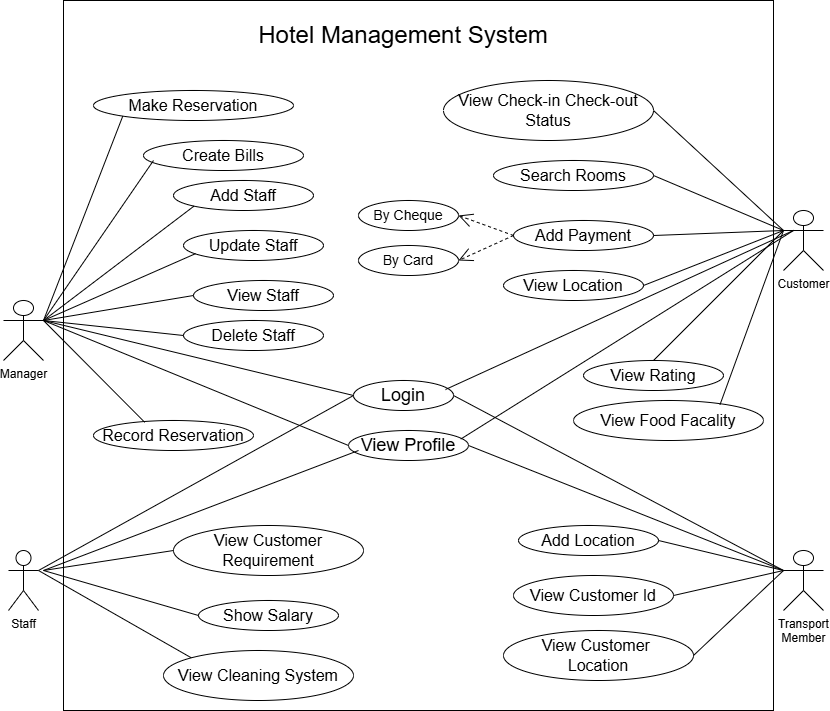

The diagram above was exported from draw.io. Its source (the exported page's mxGraphModel, read from the mxfile embedded in the PNG):
<mxGraphModel dx="1050" dy="557" grid="1" gridSize="10" guides="1" tooltips="1" connect="1" arrows="1" fold="1" page="1" pageScale="1" pageWidth="850" pageHeight="1100" math="0" shadow="0">
  <root>
    <mxCell id="0" />
    <mxCell id="1" parent="0" />
    <mxCell id="w9xjatfCxmJkyyz2_3n1-1" value="" style="whiteSpace=wrap;html=1;aspect=fixed;" parent="1" vertex="1">
      <mxGeometry x="80" width="710" height="710" as="geometry" />
    </mxCell>
    <mxCell id="w9xjatfCxmJkyyz2_3n1-2" value="Manager" style="shape=umlActor;verticalLabelPosition=bottom;verticalAlign=top;html=1;outlineConnect=0;" parent="1" vertex="1">
      <mxGeometry x="20" y="300" width="40" height="60" as="geometry" />
    </mxCell>
    <mxCell id="w9xjatfCxmJkyyz2_3n1-10" value="Staff" style="shape=umlActor;verticalLabelPosition=bottom;verticalAlign=top;html=1;outlineConnect=0;" parent="1" vertex="1">
      <mxGeometry x="25" y="550" width="30" height="60" as="geometry" />
    </mxCell>
    <mxCell id="w9xjatfCxmJkyyz2_3n1-11" value="&lt;font style=&quot;font-size: 18px;&quot;&gt;Login&lt;/font&gt;" style="ellipse;whiteSpace=wrap;html=1;" parent="1" vertex="1">
      <mxGeometry x="370" y="380" width="100" height="30" as="geometry" />
    </mxCell>
    <mxCell id="w9xjatfCxmJkyyz2_3n1-13" value="&lt;font style=&quot;font-size: 18px;&quot;&gt;View Profile&lt;/font&gt;" style="ellipse;whiteSpace=wrap;html=1;" parent="1" vertex="1">
      <mxGeometry x="365" y="430" width="120" height="30" as="geometry" />
    </mxCell>
    <mxCell id="w9xjatfCxmJkyyz2_3n1-16" value="" style="endArrow=none;html=1;rounded=0;entryX=0;entryY=0.5;entryDx=0;entryDy=0;" parent="1" target="w9xjatfCxmJkyyz2_3n1-11" edge="1">
      <mxGeometry width="50" height="50" relative="1" as="geometry">
        <mxPoint x="55" y="570" as="sourcePoint" />
        <mxPoint x="105" y="520" as="targetPoint" />
      </mxGeometry>
    </mxCell>
    <mxCell id="w9xjatfCxmJkyyz2_3n1-17" value="" style="endArrow=none;html=1;rounded=0;entryX=0;entryY=0.5;entryDx=0;entryDy=0;" parent="1" edge="1">
      <mxGeometry width="50" height="50" relative="1" as="geometry">
        <mxPoint x="60" y="570" as="sourcePoint" />
        <mxPoint x="375" y="450" as="targetPoint" />
      </mxGeometry>
    </mxCell>
    <mxCell id="w9xjatfCxmJkyyz2_3n1-18" value="" style="endArrow=none;html=1;rounded=0;entryX=0;entryY=0.5;entryDx=0;entryDy=0;exitX=0;exitY=0.5;exitDx=0;exitDy=0;" parent="1" source="w9xjatfCxmJkyyz2_3n1-13" target="w9xjatfCxmJkyyz2_3n1-11" edge="1">
      <mxGeometry width="50" height="50" relative="1" as="geometry">
        <mxPoint x="380" y="460" as="sourcePoint" />
        <mxPoint x="430" y="410" as="targetPoint" />
        <Array as="points">
          <mxPoint x="60" y="320" />
        </Array>
      </mxGeometry>
    </mxCell>
    <mxCell id="w9xjatfCxmJkyyz2_3n1-19" value="&lt;font size=&quot;3&quot;&gt;Make Reservation&lt;/font&gt;" style="ellipse;whiteSpace=wrap;html=1;" parent="1" vertex="1">
      <mxGeometry x="110" y="90" width="200" height="30" as="geometry" />
    </mxCell>
    <mxCell id="w9xjatfCxmJkyyz2_3n1-20" value="&lt;font size=&quot;3&quot;&gt;Create Bills&lt;/font&gt;" style="ellipse;whiteSpace=wrap;html=1;" parent="1" vertex="1">
      <mxGeometry x="160" y="140" width="160" height="30" as="geometry" />
    </mxCell>
    <mxCell id="w9xjatfCxmJkyyz2_3n1-21" value="&lt;font size=&quot;3&quot;&gt;Add Staff&lt;/font&gt;" style="ellipse;whiteSpace=wrap;html=1;" parent="1" vertex="1">
      <mxGeometry x="190" y="180" width="140" height="30" as="geometry" />
    </mxCell>
    <mxCell id="w9xjatfCxmJkyyz2_3n1-22" value="&lt;font size=&quot;3&quot;&gt;Update Staff&lt;/font&gt;&lt;span style=&quot;color: rgba(0, 0, 0, 0); font-family: monospace; font-size: 0px; text-align: start; text-wrap-mode: nowrap;&quot;&gt;%3CmxGraphModel%3E%3Croot%3E%3CmxCell%20id%3D%220%22%2F%3E%3CmxCell%20id%3D%221%22%20parent%3D%220%22%2F%3E%3CmxCell%20id%3D%222%22%20value%3D%22%26lt%3Bfont%20size%3D%26quot%3B3%26quot%3B%26gt%3BAdd%20Staff%26lt%3B%2Ffont%26gt%3B%22%20style%3D%22ellipse%3BwhiteSpace%3Dwrap%3Bhtml%3D1%3B%22%20vertex%3D%221%22%20parent%3D%221%22%3E%3CmxGeometry%20x%3D%22200%22%20y%3D%22180%22%20width%3D%22140%22%20height%3D%2230%22%20as%3D%22geometry%22%2F%3E%3C%2FmxCell%3E%3C%2Froot%3E%3C%2FmxGraphModel%3E&lt;/span&gt;" style="ellipse;whiteSpace=wrap;html=1;" parent="1" vertex="1">
      <mxGeometry x="200" y="230" width="140" height="30" as="geometry" />
    </mxCell>
    <mxCell id="w9xjatfCxmJkyyz2_3n1-23" value="&lt;font size=&quot;3&quot;&gt;View Staff&lt;/font&gt;" style="ellipse;whiteSpace=wrap;html=1;" parent="1" vertex="1">
      <mxGeometry x="210" y="280" width="140" height="30" as="geometry" />
    </mxCell>
    <mxCell id="w9xjatfCxmJkyyz2_3n1-24" value="&lt;font size=&quot;3&quot;&gt;Delete Staff&lt;/font&gt;" style="ellipse;whiteSpace=wrap;html=1;" parent="1" vertex="1">
      <mxGeometry x="200" y="320" width="140" height="30" as="geometry" />
    </mxCell>
    <mxCell id="w9xjatfCxmJkyyz2_3n1-25" value="&lt;font size=&quot;3&quot;&gt;Record Reservation&lt;/font&gt;" style="ellipse;whiteSpace=wrap;html=1;" parent="1" vertex="1">
      <mxGeometry x="110" y="420" width="160" height="30" as="geometry" />
    </mxCell>
    <mxCell id="w9xjatfCxmJkyyz2_3n1-26" value="&lt;font size=&quot;3&quot;&gt;View Customer Requirement&lt;/font&gt;" style="ellipse;whiteSpace=wrap;html=1;" parent="1" vertex="1">
      <mxGeometry x="190" y="525" width="190" height="50" as="geometry" />
    </mxCell>
    <mxCell id="w9xjatfCxmJkyyz2_3n1-27" value="&lt;font size=&quot;3&quot;&gt;Show Salary&lt;/font&gt;" style="ellipse;whiteSpace=wrap;html=1;" parent="1" vertex="1">
      <mxGeometry x="215" y="600" width="140" height="30" as="geometry" />
    </mxCell>
    <mxCell id="w9xjatfCxmJkyyz2_3n1-28" value="&lt;font size=&quot;3&quot;&gt;View Cleaning System&lt;/font&gt;" style="ellipse;whiteSpace=wrap;html=1;" parent="1" vertex="1">
      <mxGeometry x="180" y="650" width="190" height="50" as="geometry" />
    </mxCell>
    <mxCell id="w9xjatfCxmJkyyz2_3n1-29" value="&lt;font size=&quot;3&quot;&gt;View Check-in Check-out Status&lt;/font&gt;" style="ellipse;whiteSpace=wrap;html=1;" parent="1" vertex="1">
      <mxGeometry x="460" y="80" width="210" height="60" as="geometry" />
    </mxCell>
    <mxCell id="w9xjatfCxmJkyyz2_3n1-30" value="&lt;font size=&quot;3&quot;&gt;Search Rooms&lt;/font&gt;" style="ellipse;whiteSpace=wrap;html=1;" parent="1" vertex="1">
      <mxGeometry x="510" y="160" width="160" height="30" as="geometry" />
    </mxCell>
    <mxCell id="w9xjatfCxmJkyyz2_3n1-31" value="&lt;font size=&quot;3&quot;&gt;Add Payment&lt;/font&gt;" style="ellipse;whiteSpace=wrap;html=1;" parent="1" vertex="1">
      <mxGeometry x="530" y="220" width="140" height="30" as="geometry" />
    </mxCell>
    <mxCell id="w9xjatfCxmJkyyz2_3n1-32" value="&lt;font size=&quot;3&quot;&gt;View Food Facality&lt;/font&gt;" style="ellipse;whiteSpace=wrap;html=1;" parent="1" vertex="1">
      <mxGeometry x="590" y="400" width="190" height="40" as="geometry" />
    </mxCell>
    <mxCell id="w9xjatfCxmJkyyz2_3n1-33" value="&lt;font size=&quot;3&quot;&gt;View Location&lt;/font&gt;" style="ellipse;whiteSpace=wrap;html=1;" parent="1" vertex="1">
      <mxGeometry x="520" y="270" width="140" height="30" as="geometry" />
    </mxCell>
    <mxCell id="w9xjatfCxmJkyyz2_3n1-34" value="&lt;font size=&quot;3&quot;&gt;View Rating&lt;/font&gt;" style="ellipse;whiteSpace=wrap;html=1;" parent="1" vertex="1">
      <mxGeometry x="600" y="360" width="140" height="30" as="geometry" />
    </mxCell>
    <mxCell id="w9xjatfCxmJkyyz2_3n1-35" value="&lt;font size=&quot;3&quot;&gt;Add Location&lt;/font&gt;" style="ellipse;whiteSpace=wrap;html=1;" parent="1" vertex="1">
      <mxGeometry x="535" y="525" width="140" height="30" as="geometry" />
    </mxCell>
    <mxCell id="w9xjatfCxmJkyyz2_3n1-36" value="&lt;font size=&quot;3&quot;&gt;View Customer Id&lt;/font&gt;" style="ellipse;whiteSpace=wrap;html=1;" parent="1" vertex="1">
      <mxGeometry x="530" y="575" width="160" height="40" as="geometry" />
    </mxCell>
    <mxCell id="w9xjatfCxmJkyyz2_3n1-37" value="&lt;font size=&quot;3&quot;&gt;View Customer&amp;nbsp;&lt;/font&gt;&lt;div&gt;&lt;font size=&quot;3&quot;&gt;Location&lt;/font&gt;&lt;/div&gt;" style="ellipse;whiteSpace=wrap;html=1;" parent="1" vertex="1">
      <mxGeometry x="520" y="630" width="190" height="50" as="geometry" />
    </mxCell>
    <mxCell id="w9xjatfCxmJkyyz2_3n1-38" value="Customer" style="shape=umlActor;verticalLabelPosition=bottom;verticalAlign=top;html=1;outlineConnect=0;" parent="1" vertex="1">
      <mxGeometry x="800" y="210" width="40" height="60" as="geometry" />
    </mxCell>
    <mxCell id="w9xjatfCxmJkyyz2_3n1-40" value="Transport&lt;div&gt;Member&lt;/div&gt;" style="shape=umlActor;verticalLabelPosition=bottom;verticalAlign=top;html=1;outlineConnect=0;" parent="1" vertex="1">
      <mxGeometry x="800" y="550" width="40" height="60" as="geometry" />
    </mxCell>
    <mxCell id="w9xjatfCxmJkyyz2_3n1-42" value="&lt;font style=&quot;font-size: 24px;&quot;&gt;Hotel Management System&lt;/font&gt;" style="text;html=1;align=center;verticalAlign=middle;whiteSpace=wrap;rounded=0;" parent="1" vertex="1">
      <mxGeometry x="250" y="20" width="340" height="30" as="geometry" />
    </mxCell>
    <mxCell id="w9xjatfCxmJkyyz2_3n1-43" value="" style="endArrow=none;html=1;rounded=0;entryX=0;entryY=1;entryDx=0;entryDy=0;" parent="1" target="w9xjatfCxmJkyyz2_3n1-19" edge="1">
      <mxGeometry width="50" height="50" relative="1" as="geometry">
        <mxPoint x="60" y="320" as="sourcePoint" />
        <mxPoint x="110" y="270" as="targetPoint" />
      </mxGeometry>
    </mxCell>
    <mxCell id="w9xjatfCxmJkyyz2_3n1-44" value="" style="endArrow=none;html=1;rounded=0;" parent="1" edge="1">
      <mxGeometry width="50" height="50" relative="1" as="geometry">
        <mxPoint x="60" y="320" as="sourcePoint" />
        <mxPoint x="170" y="160" as="targetPoint" />
      </mxGeometry>
    </mxCell>
    <mxCell id="w9xjatfCxmJkyyz2_3n1-45" value="" style="endArrow=none;html=1;rounded=0;entryX=0;entryY=1;entryDx=0;entryDy=0;" parent="1" target="w9xjatfCxmJkyyz2_3n1-21" edge="1">
      <mxGeometry width="50" height="50" relative="1" as="geometry">
        <mxPoint x="60" y="320" as="sourcePoint" />
        <mxPoint x="110" y="270" as="targetPoint" />
      </mxGeometry>
    </mxCell>
    <mxCell id="w9xjatfCxmJkyyz2_3n1-46" value="" style="endArrow=none;html=1;rounded=0;entryX=0.086;entryY=0.772;entryDx=0;entryDy=0;exitX=1;exitY=0.3333333333333333;exitDx=0;exitDy=0;exitPerimeter=0;entryPerimeter=0;" parent="1" source="w9xjatfCxmJkyyz2_3n1-2" target="w9xjatfCxmJkyyz2_3n1-22" edge="1">
      <mxGeometry width="50" height="50" relative="1" as="geometry">
        <mxPoint x="70" y="320" as="sourcePoint" />
        <mxPoint x="220" y="216" as="targetPoint" />
      </mxGeometry>
    </mxCell>
    <mxCell id="0ee3Q3OifMPVDH7aJfiJ-1" value="&lt;font style=&quot;font-size: 14px;&quot;&gt;By Cheque&lt;/font&gt;" style="ellipse;whiteSpace=wrap;html=1;" parent="1" vertex="1">
      <mxGeometry x="375" y="200" width="100" height="30" as="geometry" />
    </mxCell>
    <mxCell id="0ee3Q3OifMPVDH7aJfiJ-2" value="&lt;span style=&quot;font-size: 14px;&quot;&gt;By Card&lt;/span&gt;" style="ellipse;whiteSpace=wrap;html=1;" parent="1" vertex="1">
      <mxGeometry x="375" y="245" width="100" height="30" as="geometry" />
    </mxCell>
    <mxCell id="0ee3Q3OifMPVDH7aJfiJ-4" value="" style="endArrow=open;endSize=12;dashed=1;html=1;rounded=0;exitX=0;exitY=0.5;exitDx=0;exitDy=0;entryX=1;entryY=0.5;entryDx=0;entryDy=0;" parent="1" source="w9xjatfCxmJkyyz2_3n1-31" target="0ee3Q3OifMPVDH7aJfiJ-2" edge="1">
      <mxGeometry width="160" relative="1" as="geometry">
        <mxPoint x="340" y="370" as="sourcePoint" />
        <mxPoint x="500" y="370" as="targetPoint" />
        <Array as="points" />
      </mxGeometry>
    </mxCell>
    <mxCell id="0ee3Q3OifMPVDH7aJfiJ-6" value="" style="endArrow=open;endSize=12;dashed=1;html=1;rounded=0;exitX=0;exitY=0.5;exitDx=0;exitDy=0;entryX=1;entryY=0.5;entryDx=0;entryDy=0;" parent="1" source="w9xjatfCxmJkyyz2_3n1-31" target="0ee3Q3OifMPVDH7aJfiJ-1" edge="1">
      <mxGeometry width="160" relative="1" as="geometry">
        <mxPoint x="540" y="245" as="sourcePoint" />
        <mxPoint x="485" y="270" as="targetPoint" />
        <Array as="points" />
      </mxGeometry>
    </mxCell>
    <mxCell id="0ee3Q3OifMPVDH7aJfiJ-7" value="" style="endArrow=none;html=1;rounded=0;entryX=0;entryY=0.5;entryDx=0;entryDy=0;exitX=1;exitY=0.3333333333333333;exitDx=0;exitDy=0;exitPerimeter=0;" parent="1" source="w9xjatfCxmJkyyz2_3n1-2" target="w9xjatfCxmJkyyz2_3n1-23" edge="1">
      <mxGeometry width="50" height="50" relative="1" as="geometry">
        <mxPoint x="70" y="330" as="sourcePoint" />
        <mxPoint x="149" y="126" as="targetPoint" />
      </mxGeometry>
    </mxCell>
    <mxCell id="0ee3Q3OifMPVDH7aJfiJ-8" value="" style="endArrow=none;html=1;rounded=0;entryX=0;entryY=0.5;entryDx=0;entryDy=0;" parent="1" target="w9xjatfCxmJkyyz2_3n1-24" edge="1">
      <mxGeometry width="50" height="50" relative="1" as="geometry">
        <mxPoint x="60" y="320" as="sourcePoint" />
        <mxPoint x="220" y="305" as="targetPoint" />
      </mxGeometry>
    </mxCell>
    <mxCell id="0ee3Q3OifMPVDH7aJfiJ-10" value="" style="endArrow=none;html=1;rounded=0;entryX=0.32;entryY=0.06;entryDx=0;entryDy=0;entryPerimeter=0;" parent="1" target="w9xjatfCxmJkyyz2_3n1-25" edge="1">
      <mxGeometry width="50" height="50" relative="1" as="geometry">
        <mxPoint x="60" y="320" as="sourcePoint" />
        <mxPoint x="210" y="345" as="targetPoint" />
      </mxGeometry>
    </mxCell>
    <mxCell id="0ee3Q3OifMPVDH7aJfiJ-11" value="" style="endArrow=none;html=1;rounded=0;entryX=0;entryY=0.5;entryDx=0;entryDy=0;" parent="1" target="w9xjatfCxmJkyyz2_3n1-26" edge="1">
      <mxGeometry width="50" height="50" relative="1" as="geometry">
        <mxPoint x="60" y="570" as="sourcePoint" />
        <mxPoint x="171" y="432" as="targetPoint" />
      </mxGeometry>
    </mxCell>
    <mxCell id="0ee3Q3OifMPVDH7aJfiJ-12" value="" style="endArrow=none;html=1;rounded=0;entryX=0;entryY=0.5;entryDx=0;entryDy=0;" parent="1" target="w9xjatfCxmJkyyz2_3n1-27" edge="1">
      <mxGeometry width="50" height="50" relative="1" as="geometry">
        <mxPoint x="60" y="570" as="sourcePoint" />
        <mxPoint x="200" y="560" as="targetPoint" />
      </mxGeometry>
    </mxCell>
    <mxCell id="0ee3Q3OifMPVDH7aJfiJ-13" value="" style="endArrow=none;html=1;rounded=0;entryX=0;entryY=0;entryDx=0;entryDy=0;exitX=1;exitY=0.3333333333333333;exitDx=0;exitDy=0;exitPerimeter=0;" parent="1" source="w9xjatfCxmJkyyz2_3n1-10" target="w9xjatfCxmJkyyz2_3n1-28" edge="1">
      <mxGeometry width="50" height="50" relative="1" as="geometry">
        <mxPoint x="70" y="580" as="sourcePoint" />
        <mxPoint x="225" y="625" as="targetPoint" />
      </mxGeometry>
    </mxCell>
    <mxCell id="0ee3Q3OifMPVDH7aJfiJ-14" value="" style="endArrow=none;html=1;rounded=0;entryX=0.92;entryY=0.3;entryDx=0;entryDy=0;exitX=0.935;exitY=0.287;exitDx=0;exitDy=0;entryPerimeter=0;exitPerimeter=0;" parent="1" source="w9xjatfCxmJkyyz2_3n1-13" target="w9xjatfCxmJkyyz2_3n1-11" edge="1">
      <mxGeometry width="50" height="50" relative="1" as="geometry">
        <mxPoint x="375" y="455" as="sourcePoint" />
        <mxPoint x="380" y="405" as="targetPoint" />
        <Array as="points">
          <mxPoint x="810" y="230" />
        </Array>
      </mxGeometry>
    </mxCell>
    <mxCell id="0ee3Q3OifMPVDH7aJfiJ-17" value="" style="endArrow=none;html=1;rounded=0;entryX=1;entryY=0.5;entryDx=0;entryDy=0;exitX=1;exitY=0.5;exitDx=0;exitDy=0;" parent="1" source="w9xjatfCxmJkyyz2_3n1-13" target="w9xjatfCxmJkyyz2_3n1-11" edge="1">
      <mxGeometry width="50" height="50" relative="1" as="geometry">
        <mxPoint x="487" y="449" as="sourcePoint" />
        <mxPoint x="472" y="399" as="targetPoint" />
        <Array as="points">
          <mxPoint x="800" y="570" />
        </Array>
      </mxGeometry>
    </mxCell>
    <mxCell id="0ee3Q3OifMPVDH7aJfiJ-18" value="" style="endArrow=none;html=1;rounded=0;exitX=0;exitY=0.3333333333333333;exitDx=0;exitDy=0;exitPerimeter=0;entryX=1;entryY=0.5;entryDx=0;entryDy=0;" parent="1" source="w9xjatfCxmJkyyz2_3n1-38" target="w9xjatfCxmJkyyz2_3n1-29" edge="1">
      <mxGeometry width="50" height="50" relative="1" as="geometry">
        <mxPoint x="70" y="330" as="sourcePoint" />
        <mxPoint x="180" y="170" as="targetPoint" />
      </mxGeometry>
    </mxCell>
    <mxCell id="0ee3Q3OifMPVDH7aJfiJ-19" value="" style="endArrow=none;html=1;rounded=0;entryX=1;entryY=0.5;entryDx=0;entryDy=0;" parent="1" target="w9xjatfCxmJkyyz2_3n1-30" edge="1">
      <mxGeometry width="50" height="50" relative="1" as="geometry">
        <mxPoint x="800" y="230" as="sourcePoint" />
        <mxPoint x="680" y="120" as="targetPoint" />
      </mxGeometry>
    </mxCell>
    <mxCell id="0ee3Q3OifMPVDH7aJfiJ-20" value="" style="endArrow=none;html=1;rounded=0;entryX=1;entryY=0.5;entryDx=0;entryDy=0;exitX=0;exitY=0.3333333333333333;exitDx=0;exitDy=0;exitPerimeter=0;" parent="1" source="w9xjatfCxmJkyyz2_3n1-38" target="w9xjatfCxmJkyyz2_3n1-31" edge="1">
      <mxGeometry width="50" height="50" relative="1" as="geometry">
        <mxPoint x="810" y="240" as="sourcePoint" />
        <mxPoint x="680" y="185" as="targetPoint" />
      </mxGeometry>
    </mxCell>
    <mxCell id="0ee3Q3OifMPVDH7aJfiJ-21" value="" style="endArrow=none;html=1;rounded=0;entryX=1;entryY=0.5;entryDx=0;entryDy=0;" parent="1" target="w9xjatfCxmJkyyz2_3n1-33" edge="1">
      <mxGeometry width="50" height="50" relative="1" as="geometry">
        <mxPoint x="800" y="230" as="sourcePoint" />
        <mxPoint x="680" y="245" as="targetPoint" />
      </mxGeometry>
    </mxCell>
    <mxCell id="0ee3Q3OifMPVDH7aJfiJ-22" value="" style="endArrow=none;html=1;rounded=0;entryX=0.5;entryY=0;entryDx=0;entryDy=0;exitX=0;exitY=0.3333333333333333;exitDx=0;exitDy=0;exitPerimeter=0;" parent="1" source="w9xjatfCxmJkyyz2_3n1-38" target="w9xjatfCxmJkyyz2_3n1-34" edge="1">
      <mxGeometry width="50" height="50" relative="1" as="geometry">
        <mxPoint x="810" y="240" as="sourcePoint" />
        <mxPoint x="670" y="295" as="targetPoint" />
      </mxGeometry>
    </mxCell>
    <mxCell id="0ee3Q3OifMPVDH7aJfiJ-23" value="" style="endArrow=none;html=1;rounded=0;entryX=0.771;entryY=0.105;entryDx=0;entryDy=0;entryPerimeter=0;" parent="1" target="w9xjatfCxmJkyyz2_3n1-32" edge="1">
      <mxGeometry width="50" height="50" relative="1" as="geometry">
        <mxPoint x="800" y="230" as="sourcePoint" />
        <mxPoint x="680" y="370" as="targetPoint" />
      </mxGeometry>
    </mxCell>
    <mxCell id="0ee3Q3OifMPVDH7aJfiJ-24" value="" style="endArrow=none;html=1;rounded=0;entryX=1;entryY=0.5;entryDx=0;entryDy=0;" parent="1" target="w9xjatfCxmJkyyz2_3n1-35" edge="1">
      <mxGeometry width="50" height="50" relative="1" as="geometry">
        <mxPoint x="800" y="570" as="sourcePoint" />
        <mxPoint x="680" y="370" as="targetPoint" />
      </mxGeometry>
    </mxCell>
    <mxCell id="0ee3Q3OifMPVDH7aJfiJ-25" value="" style="endArrow=none;html=1;rounded=0;entryX=1;entryY=0.5;entryDx=0;entryDy=0;exitX=0;exitY=0.3333333333333333;exitDx=0;exitDy=0;exitPerimeter=0;" parent="1" source="w9xjatfCxmJkyyz2_3n1-40" target="w9xjatfCxmJkyyz2_3n1-36" edge="1">
      <mxGeometry width="50" height="50" relative="1" as="geometry">
        <mxPoint x="810" y="580" as="sourcePoint" />
        <mxPoint x="685" y="550" as="targetPoint" />
      </mxGeometry>
    </mxCell>
    <mxCell id="0ee3Q3OifMPVDH7aJfiJ-26" value="" style="endArrow=none;html=1;rounded=0;entryX=1;entryY=0.5;entryDx=0;entryDy=0;" parent="1" target="w9xjatfCxmJkyyz2_3n1-37" edge="1">
      <mxGeometry width="50" height="50" relative="1" as="geometry">
        <mxPoint x="800" y="570" as="sourcePoint" />
        <mxPoint x="700" y="605" as="targetPoint" />
      </mxGeometry>
    </mxCell>
  </root>
</mxGraphModel>